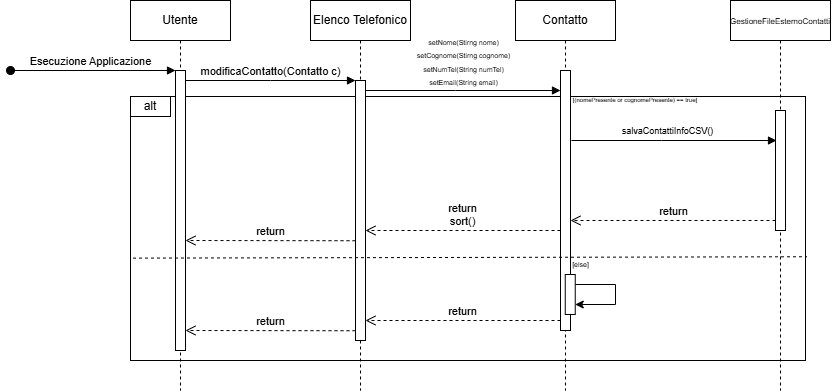

The diagram above was exported from draw.io. Its source (the exported page's mxGraphModel, read from the mxfile embedded in the PNG):
<mxGraphModel dx="636" dy="338" grid="1" gridSize="10" guides="1" tooltips="1" connect="1" arrows="1" fold="1" page="1" pageScale="1" pageWidth="850" pageHeight="1100" math="0" shadow="0">
  <root>
    <mxCell id="0" />
    <mxCell id="1" parent="0" />
    <mxCell id="B_63GF_-fLmtZrkJB3Fl-47" value="" style="rounded=0;whiteSpace=wrap;html=1;fillStyle=cross-hatch;gradientColor=none;gradientDirection=radial;fillColor=none;" parent="1" vertex="1">
      <mxGeometry x="140" y="166" width="675" height="264" as="geometry" />
    </mxCell>
    <mxCell id="B_63GF_-fLmtZrkJB3Fl-48" value="Utente" style="shape=umlLifeline;perimeter=lifelinePerimeter;whiteSpace=wrap;html=1;container=0;dropTarget=0;collapsible=0;recursiveResize=0;outlineConnect=0;portConstraint=eastwest;newEdgeStyle={&quot;edgeStyle&quot;:&quot;elbowEdgeStyle&quot;,&quot;elbow&quot;:&quot;vertical&quot;,&quot;curved&quot;:0,&quot;rounded&quot;:0};" parent="1" vertex="1">
      <mxGeometry x="140" y="70" width="100" height="390" as="geometry" />
    </mxCell>
    <mxCell id="B_63GF_-fLmtZrkJB3Fl-49" value="" style="html=1;points=[];perimeter=orthogonalPerimeter;outlineConnect=0;targetShapes=umlLifeline;portConstraint=eastwest;newEdgeStyle={&quot;edgeStyle&quot;:&quot;elbowEdgeStyle&quot;,&quot;elbow&quot;:&quot;vertical&quot;,&quot;curved&quot;:0,&quot;rounded&quot;:0};" parent="B_63GF_-fLmtZrkJB3Fl-48" vertex="1">
      <mxGeometry x="45" y="70" width="10" height="280" as="geometry" />
    </mxCell>
    <mxCell id="B_63GF_-fLmtZrkJB3Fl-50" value="Esecuzione Applicazione" style="html=1;verticalAlign=bottom;startArrow=oval;endArrow=block;startSize=8;edgeStyle=elbowEdgeStyle;elbow=vertical;curved=0;rounded=0;" parent="B_63GF_-fLmtZrkJB3Fl-48" target="B_63GF_-fLmtZrkJB3Fl-49" edge="1">
      <mxGeometry x="-0.0303" relative="1" as="geometry">
        <mxPoint x="-120" y="70" as="sourcePoint" />
        <Array as="points">
          <mxPoint x="-120" y="70" />
        </Array>
        <mxPoint as="offset" />
      </mxGeometry>
    </mxCell>
    <mxCell id="B_63GF_-fLmtZrkJB3Fl-51" value="Elenco Telefonico" style="shape=umlLifeline;perimeter=lifelinePerimeter;whiteSpace=wrap;html=1;container=0;dropTarget=0;collapsible=0;recursiveResize=0;outlineConnect=0;portConstraint=eastwest;newEdgeStyle={&quot;edgeStyle&quot;:&quot;elbowEdgeStyle&quot;,&quot;elbow&quot;:&quot;vertical&quot;,&quot;curved&quot;:0,&quot;rounded&quot;:0};" parent="1" vertex="1">
      <mxGeometry x="320" y="70" width="100" height="390" as="geometry" />
    </mxCell>
    <mxCell id="B_63GF_-fLmtZrkJB3Fl-52" value="" style="html=1;points=[];perimeter=orthogonalPerimeter;outlineConnect=0;targetShapes=umlLifeline;portConstraint=eastwest;newEdgeStyle={&quot;edgeStyle&quot;:&quot;elbowEdgeStyle&quot;,&quot;elbow&quot;:&quot;vertical&quot;,&quot;curved&quot;:0,&quot;rounded&quot;:0};" parent="B_63GF_-fLmtZrkJB3Fl-51" vertex="1">
      <mxGeometry x="45" y="80" width="10" height="260" as="geometry" />
    </mxCell>
    <mxCell id="B_63GF_-fLmtZrkJB3Fl-53" value="modificaContatto(Contatto c)" style="html=1;verticalAlign=bottom;endArrow=block;edgeStyle=elbowEdgeStyle;elbow=horizontal;curved=0;rounded=0;" parent="1" source="B_63GF_-fLmtZrkJB3Fl-49" target="B_63GF_-fLmtZrkJB3Fl-52" edge="1">
      <mxGeometry relative="1" as="geometry">
        <mxPoint x="295" y="160" as="sourcePoint" />
        <Array as="points">
          <mxPoint x="280" y="150" />
        </Array>
      </mxGeometry>
    </mxCell>
    <mxCell id="B_63GF_-fLmtZrkJB3Fl-54" value="Contatto" style="shape=umlLifeline;perimeter=lifelinePerimeter;whiteSpace=wrap;html=1;container=0;dropTarget=0;collapsible=0;recursiveResize=0;outlineConnect=0;portConstraint=eastwest;newEdgeStyle={&quot;edgeStyle&quot;:&quot;elbowEdgeStyle&quot;,&quot;elbow&quot;:&quot;vertical&quot;,&quot;curved&quot;:0,&quot;rounded&quot;:0};" parent="1" vertex="1">
      <mxGeometry x="525" y="70" width="100" height="390" as="geometry" />
    </mxCell>
    <mxCell id="B_63GF_-fLmtZrkJB3Fl-55" value="" style="html=1;points=[];perimeter=orthogonalPerimeter;outlineConnect=0;targetShapes=umlLifeline;portConstraint=eastwest;newEdgeStyle={&quot;edgeStyle&quot;:&quot;elbowEdgeStyle&quot;,&quot;elbow&quot;:&quot;vertical&quot;,&quot;curved&quot;:0,&quot;rounded&quot;:0};" parent="B_63GF_-fLmtZrkJB3Fl-54" vertex="1">
      <mxGeometry x="45" y="70" width="10" height="260" as="geometry" />
    </mxCell>
    <mxCell id="B_63GF_-fLmtZrkJB3Fl-56" style="edgeStyle=elbowEdgeStyle;rounded=0;orthogonalLoop=1;jettySize=auto;html=1;elbow=vertical;curved=0;" parent="B_63GF_-fLmtZrkJB3Fl-54" source="B_63GF_-fLmtZrkJB3Fl-59" target="B_63GF_-fLmtZrkJB3Fl-59" edge="1">
      <mxGeometry relative="1" as="geometry">
        <Array as="points">
          <mxPoint x="100" y="300" />
        </Array>
      </mxGeometry>
    </mxCell>
    <mxCell id="B_63GF_-fLmtZrkJB3Fl-59" value="" style="html=1;points=[];perimeter=orthogonalPerimeter;outlineConnect=0;targetShapes=umlLifeline;portConstraint=eastwest;newEdgeStyle={&quot;edgeStyle&quot;:&quot;elbowEdgeStyle&quot;,&quot;elbow&quot;:&quot;vertical&quot;,&quot;curved&quot;:0,&quot;rounded&quot;:0};" parent="B_63GF_-fLmtZrkJB3Fl-54" vertex="1">
      <mxGeometry x="49.75" y="274" width="10" height="40" as="geometry" />
    </mxCell>
    <mxCell id="B_63GF_-fLmtZrkJB3Fl-60" value="&lt;font style=&quot;font-size: 7px;&quot;&gt;setNome(Stirng nome)&lt;br&gt;setCognome(Stirng cognome)&lt;/font&gt;&lt;div&gt;&lt;font style=&quot;font-size: 7px;&quot;&gt;setNumTel(String numTel)&lt;/font&gt;&lt;/div&gt;&lt;div&gt;&lt;font style=&quot;font-size: 7px;&quot;&gt;setEmail(String email)&lt;/font&gt;&lt;/div&gt;" style="html=1;verticalAlign=bottom;endArrow=block;edgeStyle=elbowEdgeStyle;elbow=horizontal;curved=0;rounded=0;" parent="1" source="B_63GF_-fLmtZrkJB3Fl-52" target="B_63GF_-fLmtZrkJB3Fl-55" edge="1">
      <mxGeometry relative="1" as="geometry">
        <mxPoint x="380" y="160" as="sourcePoint" />
        <Array as="points">
          <mxPoint x="465" y="160" />
        </Array>
        <mxPoint x="550" y="160" as="targetPoint" />
        <mxPoint as="offset" />
      </mxGeometry>
    </mxCell>
    <mxCell id="B_63GF_-fLmtZrkJB3Fl-61" value="alt" style="rounded=0;whiteSpace=wrap;html=1;fillColor=none;" parent="1" vertex="1">
      <mxGeometry x="140" y="166" width="40" height="20" as="geometry" />
    </mxCell>
    <mxCell id="B_63GF_-fLmtZrkJB3Fl-62" value="&lt;span style=&quot;font-size: 6px;&quot;&gt;[(nomePresente or cognomePresente) == true]&lt;/span&gt;" style="text;html=1;align=center;verticalAlign=middle;whiteSpace=wrap;rounded=0;" parent="1" vertex="1">
      <mxGeometry x="580" y="163" width="130" height="10" as="geometry" />
    </mxCell>
    <mxCell id="B_63GF_-fLmtZrkJB3Fl-63" value="" style="endArrow=none;dashed=1;html=1;rounded=0;exitX=0;exitY=0.525;exitDx=0;exitDy=0;exitPerimeter=0;entryX=1.002;entryY=0.607;entryDx=0;entryDy=0;entryPerimeter=0;" parent="1" target="B_63GF_-fLmtZrkJB3Fl-47" edge="1">
      <mxGeometry width="50" height="50" relative="1" as="geometry">
        <mxPoint x="142.5" y="327.62" as="sourcePoint" />
        <mxPoint x="962.5" y="328.37" as="targetPoint" />
        <Array as="points" />
      </mxGeometry>
    </mxCell>
    <mxCell id="B_63GF_-fLmtZrkJB3Fl-65" value="return" style="html=1;verticalAlign=bottom;endArrow=open;dashed=1;endSize=8;edgeStyle=elbowEdgeStyle;elbow=vertical;curved=0;rounded=0;" parent="1" edge="1">
      <mxGeometry relative="1" as="geometry">
        <mxPoint x="195" y="310" as="targetPoint" />
        <Array as="points">
          <mxPoint x="335" y="310" />
          <mxPoint x="300" y="310" />
        </Array>
        <mxPoint x="365" y="310.23" as="sourcePoint" />
      </mxGeometry>
    </mxCell>
    <mxCell id="B_63GF_-fLmtZrkJB3Fl-66" value="&lt;span style=&quot;font-size: 8px;&quot;&gt;GestioneFileEsternoContatti&lt;/span&gt;" style="shape=umlLifeline;perimeter=lifelinePerimeter;whiteSpace=wrap;html=1;container=0;dropTarget=0;collapsible=0;recursiveResize=0;outlineConnect=0;portConstraint=eastwest;newEdgeStyle={&quot;edgeStyle&quot;:&quot;elbowEdgeStyle&quot;,&quot;elbow&quot;:&quot;vertical&quot;,&quot;curved&quot;:0,&quot;rounded&quot;:0};" parent="1" vertex="1">
      <mxGeometry x="740" y="70" width="100" height="390" as="geometry" />
    </mxCell>
    <mxCell id="B_63GF_-fLmtZrkJB3Fl-67" value="" style="html=1;points=[];perimeter=orthogonalPerimeter;outlineConnect=0;targetShapes=umlLifeline;portConstraint=eastwest;newEdgeStyle={&quot;edgeStyle&quot;:&quot;elbowEdgeStyle&quot;,&quot;elbow&quot;:&quot;vertical&quot;,&quot;curved&quot;:0,&quot;rounded&quot;:0};" parent="B_63GF_-fLmtZrkJB3Fl-66" vertex="1">
      <mxGeometry x="45" y="110" width="10" height="120" as="geometry" />
    </mxCell>
    <mxCell id="B_63GF_-fLmtZrkJB3Fl-71" value="" style="html=1;verticalAlign=bottom;endArrow=block;edgeStyle=elbowEdgeStyle;elbow=horizontal;curved=0;rounded=0;" parent="1" edge="1">
      <mxGeometry x="0.0146" relative="1" as="geometry">
        <mxPoint x="581" y="210" as="sourcePoint" />
        <Array as="points">
          <mxPoint x="671" y="210" />
        </Array>
        <mxPoint x="786" y="210" as="targetPoint" />
        <mxPoint as="offset" />
      </mxGeometry>
    </mxCell>
    <mxCell id="OJ0ytBHaxNgGoH-z7ZcF-1" value="&lt;span style=&quot;font-size: 9px;&quot;&gt;salvaContattiInfoCSV()&lt;/span&gt;" style="edgeLabel;html=1;align=center;verticalAlign=middle;resizable=0;points=[];" vertex="1" connectable="0" parent="B_63GF_-fLmtZrkJB3Fl-71">
      <mxGeometry x="-0.066" relative="1" as="geometry">
        <mxPoint y="-10" as="offset" />
      </mxGeometry>
    </mxCell>
    <mxCell id="B_63GF_-fLmtZrkJB3Fl-73" value="return&lt;div&gt;sort()&lt;/div&gt;" style="html=1;verticalAlign=bottom;endArrow=open;dashed=1;endSize=8;edgeStyle=elbowEdgeStyle;elbow=horizontal;curved=0;rounded=0;" parent="1" source="B_63GF_-fLmtZrkJB3Fl-55" target="B_63GF_-fLmtZrkJB3Fl-52" edge="1">
      <mxGeometry relative="1" as="geometry">
        <mxPoint x="400" y="244.62" as="targetPoint" />
        <Array as="points">
          <mxPoint x="500" y="300" />
        </Array>
        <mxPoint x="535" y="245" as="sourcePoint" />
      </mxGeometry>
    </mxCell>
    <mxCell id="B_63GF_-fLmtZrkJB3Fl-76" value="return" style="html=1;verticalAlign=bottom;endArrow=open;dashed=1;endSize=8;edgeStyle=elbowEdgeStyle;elbow=vertical;curved=0;rounded=0;" parent="1" edge="1">
      <mxGeometry relative="1" as="geometry">
        <mxPoint x="195" y="400" as="targetPoint" />
        <Array as="points">
          <mxPoint x="335" y="400" />
          <mxPoint x="300" y="400" />
        </Array>
        <mxPoint x="365" y="400.23" as="sourcePoint" />
      </mxGeometry>
    </mxCell>
    <mxCell id="B_63GF_-fLmtZrkJB3Fl-64" value="&lt;font style=&quot;font-size: 7px;&quot;&gt;[else]&lt;/font&gt;" style="text;html=1;align=center;verticalAlign=middle;whiteSpace=wrap;rounded=0;rotation=0;" parent="1" vertex="1">
      <mxGeometry x="581" y="333" width="19" as="geometry" />
    </mxCell>
    <mxCell id="B_63GF_-fLmtZrkJB3Fl-78" value="return" style="html=1;verticalAlign=bottom;endArrow=open;dashed=1;endSize=8;edgeStyle=elbowEdgeStyle;elbow=horizontal;curved=0;rounded=0;" parent="1" edge="1">
      <mxGeometry relative="1" as="geometry">
        <mxPoint x="375" y="390" as="targetPoint" />
        <Array as="points">
          <mxPoint x="500" y="390" />
        </Array>
        <mxPoint x="570" y="390" as="sourcePoint" />
      </mxGeometry>
    </mxCell>
    <mxCell id="OJ0ytBHaxNgGoH-z7ZcF-2" value="return" style="html=1;verticalAlign=bottom;endArrow=open;dashed=1;endSize=8;edgeStyle=elbowEdgeStyle;elbow=horizontal;curved=0;rounded=0;" edge="1" parent="1" source="B_63GF_-fLmtZrkJB3Fl-67">
      <mxGeometry relative="1" as="geometry">
        <mxPoint x="580" y="290" as="targetPoint" />
        <Array as="points">
          <mxPoint x="704.5" y="290" />
        </Array>
        <mxPoint x="775" y="290" as="sourcePoint" />
      </mxGeometry>
    </mxCell>
  </root>
</mxGraphModel>